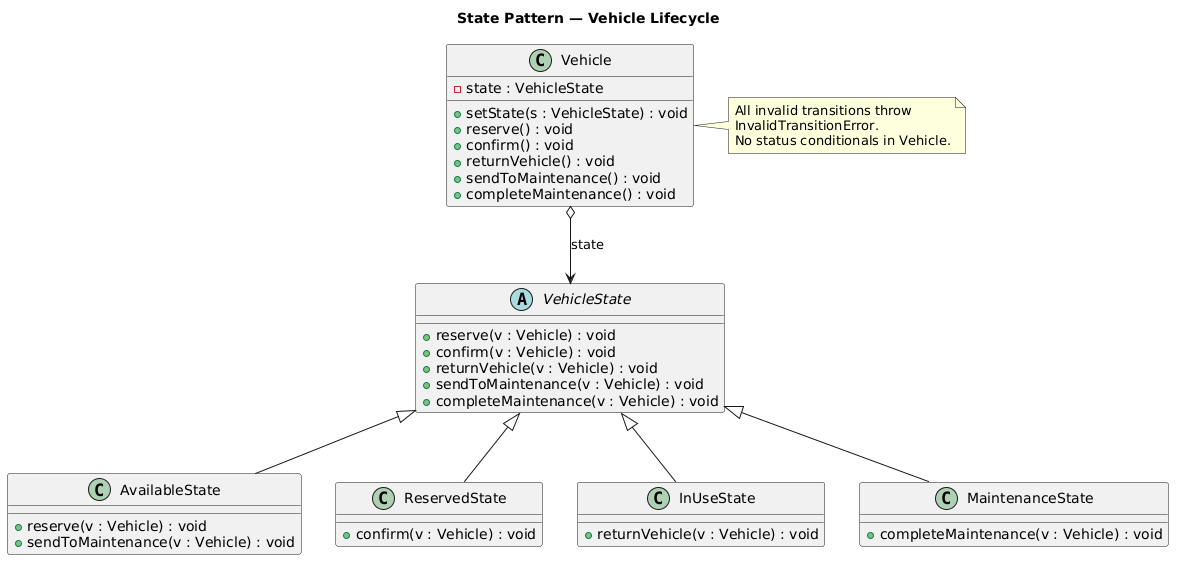

The diagram above was rendered by PlantUML. Its source (embedded in the PNG):
@startuml
title State Pattern — Vehicle Lifecycle

class Vehicle {
  - state : VehicleState
  + setState(s : VehicleState) : void
  + reserve() : void
  + confirm() : void
  + returnVehicle() : void
  + sendToMaintenance() : void
  + completeMaintenance() : void
}

abstract class VehicleState {
  + reserve(v : Vehicle) : void
  + confirm(v : Vehicle) : void
  + returnVehicle(v : Vehicle) : void
  + sendToMaintenance(v : Vehicle) : void
  + completeMaintenance(v : Vehicle) : void
}

class AvailableState {
  + reserve(v : Vehicle) : void
  + sendToMaintenance(v : Vehicle) : void
}

class ReservedState {
  + confirm(v : Vehicle) : void
}

class InUseState {
  + returnVehicle(v : Vehicle) : void
}

class MaintenanceState {
  + completeMaintenance(v : Vehicle) : void
}

note right of Vehicle
  All invalid transitions throw
  InvalidTransitionError.
  No status conditionals in Vehicle.
end note

Vehicle o--> VehicleState : state
VehicleState <|-- AvailableState
VehicleState <|-- ReservedState
VehicleState <|-- InUseState
VehicleState <|-- MaintenanceState
@enduml